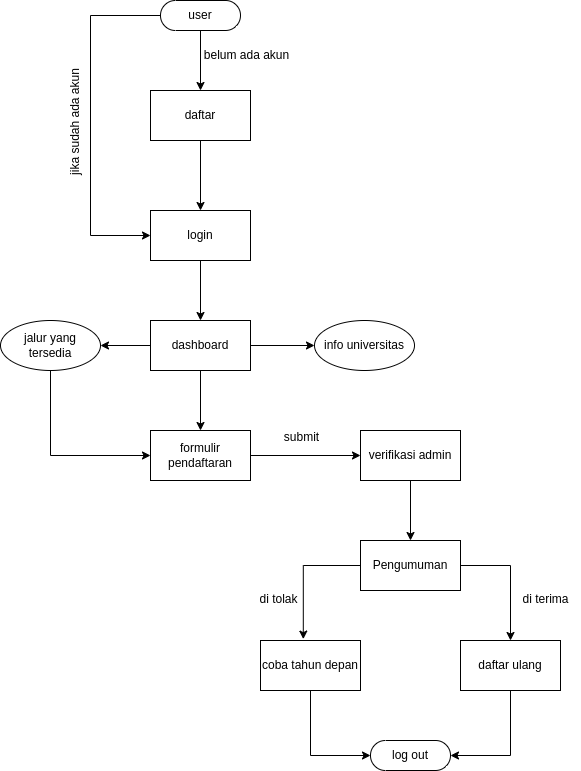

The diagram above was exported from draw.io. Its source (the exported page's mxGraphModel, read from the mxfile embedded in the PNG):
<mxGraphModel dx="1050" dy="559" grid="1" gridSize="10" guides="1" tooltips="1" connect="1" arrows="1" fold="1" page="1" pageScale="1" pageWidth="827" pageHeight="1169" math="0" shadow="0">
  <root>
    <mxCell id="0" />
    <mxCell id="1" parent="0" />
    <mxCell id="XoeI4GIFCgOgejUed8Z6-3" style="edgeStyle=orthogonalEdgeStyle;rounded=0;orthogonalLoop=1;jettySize=auto;html=1;exitX=0.5;exitY=0.5;exitDx=0;exitDy=15;exitPerimeter=0;entryX=0.5;entryY=0;entryDx=0;entryDy=0;" edge="1" parent="1" source="XoeI4GIFCgOgejUed8Z6-1" target="XoeI4GIFCgOgejUed8Z6-2">
      <mxGeometry relative="1" as="geometry" />
    </mxCell>
    <mxCell id="XoeI4GIFCgOgejUed8Z6-7" style="edgeStyle=orthogonalEdgeStyle;rounded=0;orthogonalLoop=1;jettySize=auto;html=1;exitX=0;exitY=0.5;exitDx=0;exitDy=0;exitPerimeter=0;entryX=0;entryY=0.5;entryDx=0;entryDy=0;" edge="1" parent="1" source="XoeI4GIFCgOgejUed8Z6-1" target="XoeI4GIFCgOgejUed8Z6-4">
      <mxGeometry relative="1" as="geometry">
        <Array as="points">
          <mxPoint x="190" y="95" />
          <mxPoint x="190" y="315" />
        </Array>
      </mxGeometry>
    </mxCell>
    <mxCell id="XoeI4GIFCgOgejUed8Z6-1" value="user" style="html=1;dashed=0;whiteSpace=wrap;shape=mxgraph.dfd.start" vertex="1" parent="1">
      <mxGeometry x="260" y="80" width="80" height="30" as="geometry" />
    </mxCell>
    <mxCell id="XoeI4GIFCgOgejUed8Z6-5" style="edgeStyle=orthogonalEdgeStyle;rounded=0;orthogonalLoop=1;jettySize=auto;html=1;exitX=0.5;exitY=1;exitDx=0;exitDy=0;" edge="1" parent="1" source="XoeI4GIFCgOgejUed8Z6-2" target="XoeI4GIFCgOgejUed8Z6-4">
      <mxGeometry relative="1" as="geometry" />
    </mxCell>
    <mxCell id="XoeI4GIFCgOgejUed8Z6-2" value="daftar" style="html=1;dashed=0;whiteSpace=wrap;" vertex="1" parent="1">
      <mxGeometry x="250" y="170" width="100" height="50" as="geometry" />
    </mxCell>
    <mxCell id="XoeI4GIFCgOgejUed8Z6-11" style="edgeStyle=orthogonalEdgeStyle;rounded=0;orthogonalLoop=1;jettySize=auto;html=1;exitX=0.5;exitY=1;exitDx=0;exitDy=0;" edge="1" parent="1" source="XoeI4GIFCgOgejUed8Z6-4" target="XoeI4GIFCgOgejUed8Z6-10">
      <mxGeometry relative="1" as="geometry" />
    </mxCell>
    <mxCell id="XoeI4GIFCgOgejUed8Z6-4" value="login" style="html=1;dashed=0;whiteSpace=wrap;" vertex="1" parent="1">
      <mxGeometry x="250" y="290" width="100" height="50" as="geometry" />
    </mxCell>
    <mxCell id="XoeI4GIFCgOgejUed8Z6-8" value="jika sudah ada akun" style="text;html=1;align=center;verticalAlign=middle;resizable=0;points=[];autosize=1;strokeColor=none;fillColor=none;rotation=-90;" vertex="1" parent="1">
      <mxGeometry x="110" y="187" width="130" height="30" as="geometry" />
    </mxCell>
    <mxCell id="XoeI4GIFCgOgejUed8Z6-9" value="belum ada akun" style="text;html=1;align=center;verticalAlign=middle;resizable=0;points=[];autosize=1;strokeColor=none;fillColor=none;" vertex="1" parent="1">
      <mxGeometry x="291" y="120" width="110" height="30" as="geometry" />
    </mxCell>
    <mxCell id="XoeI4GIFCgOgejUed8Z6-13" style="edgeStyle=orthogonalEdgeStyle;rounded=0;orthogonalLoop=1;jettySize=auto;html=1;exitX=0.5;exitY=1;exitDx=0;exitDy=0;entryX=0.5;entryY=0;entryDx=0;entryDy=0;" edge="1" parent="1" source="XoeI4GIFCgOgejUed8Z6-10" target="XoeI4GIFCgOgejUed8Z6-12">
      <mxGeometry relative="1" as="geometry" />
    </mxCell>
    <mxCell id="XoeI4GIFCgOgejUed8Z6-29" style="edgeStyle=orthogonalEdgeStyle;rounded=0;orthogonalLoop=1;jettySize=auto;html=1;exitX=0;exitY=0.5;exitDx=0;exitDy=0;entryX=1;entryY=0.5;entryDx=0;entryDy=0;" edge="1" parent="1" source="XoeI4GIFCgOgejUed8Z6-10" target="XoeI4GIFCgOgejUed8Z6-28">
      <mxGeometry relative="1" as="geometry" />
    </mxCell>
    <mxCell id="XoeI4GIFCgOgejUed8Z6-30" style="edgeStyle=orthogonalEdgeStyle;rounded=0;orthogonalLoop=1;jettySize=auto;html=1;exitX=1;exitY=0.5;exitDx=0;exitDy=0;entryX=0;entryY=0.5;entryDx=0;entryDy=0;" edge="1" parent="1" source="XoeI4GIFCgOgejUed8Z6-10" target="XoeI4GIFCgOgejUed8Z6-27">
      <mxGeometry relative="1" as="geometry" />
    </mxCell>
    <mxCell id="XoeI4GIFCgOgejUed8Z6-10" value="dashboard" style="html=1;dashed=0;whiteSpace=wrap;" vertex="1" parent="1">
      <mxGeometry x="250" y="400" width="100" height="50" as="geometry" />
    </mxCell>
    <mxCell id="XoeI4GIFCgOgejUed8Z6-17" style="edgeStyle=orthogonalEdgeStyle;rounded=0;orthogonalLoop=1;jettySize=auto;html=1;exitX=1;exitY=0.5;exitDx=0;exitDy=0;entryX=0;entryY=0.5;entryDx=0;entryDy=0;" edge="1" parent="1" source="XoeI4GIFCgOgejUed8Z6-12" target="XoeI4GIFCgOgejUed8Z6-15">
      <mxGeometry relative="1" as="geometry" />
    </mxCell>
    <mxCell id="XoeI4GIFCgOgejUed8Z6-12" value="formulir pendaftaran" style="html=1;dashed=0;whiteSpace=wrap;" vertex="1" parent="1">
      <mxGeometry x="250" y="510" width="100" height="50" as="geometry" />
    </mxCell>
    <mxCell id="XoeI4GIFCgOgejUed8Z6-20" style="edgeStyle=orthogonalEdgeStyle;rounded=0;orthogonalLoop=1;jettySize=auto;html=1;exitX=0.5;exitY=1;exitDx=0;exitDy=0;" edge="1" parent="1" source="XoeI4GIFCgOgejUed8Z6-15" target="XoeI4GIFCgOgejUed8Z6-19">
      <mxGeometry relative="1" as="geometry" />
    </mxCell>
    <mxCell id="XoeI4GIFCgOgejUed8Z6-15" value="verifikasi admin" style="html=1;dashed=0;whiteSpace=wrap;" vertex="1" parent="1">
      <mxGeometry x="460" y="510" width="100" height="50" as="geometry" />
    </mxCell>
    <mxCell id="XoeI4GIFCgOgejUed8Z6-18" value="submit" style="text;html=1;align=center;verticalAlign=middle;resizable=0;points=[];autosize=1;strokeColor=none;fillColor=none;" vertex="1" parent="1">
      <mxGeometry x="371" y="502" width="60" height="30" as="geometry" />
    </mxCell>
    <mxCell id="XoeI4GIFCgOgejUed8Z6-23" style="edgeStyle=orthogonalEdgeStyle;rounded=0;orthogonalLoop=1;jettySize=auto;html=1;exitX=1;exitY=0.5;exitDx=0;exitDy=0;entryX=0.5;entryY=0;entryDx=0;entryDy=0;" edge="1" parent="1" source="XoeI4GIFCgOgejUed8Z6-19" target="XoeI4GIFCgOgejUed8Z6-21">
      <mxGeometry relative="1" as="geometry" />
    </mxCell>
    <mxCell id="XoeI4GIFCgOgejUed8Z6-24" style="edgeStyle=orthogonalEdgeStyle;rounded=0;orthogonalLoop=1;jettySize=auto;html=1;exitX=0;exitY=0.5;exitDx=0;exitDy=0;entryX=0.428;entryY=-0.028;entryDx=0;entryDy=0;entryPerimeter=0;" edge="1" parent="1" source="XoeI4GIFCgOgejUed8Z6-19" target="XoeI4GIFCgOgejUed8Z6-22">
      <mxGeometry relative="1" as="geometry" />
    </mxCell>
    <mxCell id="XoeI4GIFCgOgejUed8Z6-19" value="Pengumuman" style="html=1;dashed=0;whiteSpace=wrap;" vertex="1" parent="1">
      <mxGeometry x="460" y="620" width="100" height="50" as="geometry" />
    </mxCell>
    <mxCell id="XoeI4GIFCgOgejUed8Z6-34" style="edgeStyle=orthogonalEdgeStyle;rounded=0;orthogonalLoop=1;jettySize=auto;html=1;exitX=0.5;exitY=1;exitDx=0;exitDy=0;entryX=1;entryY=0.5;entryDx=0;entryDy=0;entryPerimeter=0;" edge="1" parent="1" source="XoeI4GIFCgOgejUed8Z6-21" target="XoeI4GIFCgOgejUed8Z6-32">
      <mxGeometry relative="1" as="geometry" />
    </mxCell>
    <mxCell id="XoeI4GIFCgOgejUed8Z6-21" value="daftar ulang" style="html=1;dashed=0;whiteSpace=wrap;" vertex="1" parent="1">
      <mxGeometry x="560" y="720" width="100" height="50" as="geometry" />
    </mxCell>
    <mxCell id="XoeI4GIFCgOgejUed8Z6-33" style="edgeStyle=orthogonalEdgeStyle;rounded=0;orthogonalLoop=1;jettySize=auto;html=1;exitX=0.5;exitY=1;exitDx=0;exitDy=0;entryX=0;entryY=0.5;entryDx=0;entryDy=0;entryPerimeter=0;" edge="1" parent="1" source="XoeI4GIFCgOgejUed8Z6-22" target="XoeI4GIFCgOgejUed8Z6-32">
      <mxGeometry relative="1" as="geometry" />
    </mxCell>
    <mxCell id="XoeI4GIFCgOgejUed8Z6-22" value="coba tahun depan" style="html=1;dashed=0;whiteSpace=wrap;" vertex="1" parent="1">
      <mxGeometry x="360" y="720" width="100" height="50" as="geometry" />
    </mxCell>
    <mxCell id="XoeI4GIFCgOgejUed8Z6-25" value="di tolak" style="text;html=1;align=center;verticalAlign=middle;resizable=0;points=[];autosize=1;strokeColor=none;fillColor=none;" vertex="1" parent="1">
      <mxGeometry x="348" y="664" width="60" height="30" as="geometry" />
    </mxCell>
    <mxCell id="XoeI4GIFCgOgejUed8Z6-26" value="di terima" style="text;html=1;align=center;verticalAlign=middle;resizable=0;points=[];autosize=1;strokeColor=none;fillColor=none;" vertex="1" parent="1">
      <mxGeometry x="610" y="664" width="70" height="30" as="geometry" />
    </mxCell>
    <mxCell id="XoeI4GIFCgOgejUed8Z6-27" value="info universitas" style="shape=ellipse;html=1;dashed=0;whiteSpace=wrap;perimeter=ellipsePerimeter;" vertex="1" parent="1">
      <mxGeometry x="414" y="400" width="100" height="50" as="geometry" />
    </mxCell>
    <mxCell id="XoeI4GIFCgOgejUed8Z6-31" style="edgeStyle=orthogonalEdgeStyle;rounded=0;orthogonalLoop=1;jettySize=auto;html=1;exitX=0.5;exitY=1;exitDx=0;exitDy=0;entryX=0;entryY=0.5;entryDx=0;entryDy=0;" edge="1" parent="1" source="XoeI4GIFCgOgejUed8Z6-28" target="XoeI4GIFCgOgejUed8Z6-12">
      <mxGeometry relative="1" as="geometry" />
    </mxCell>
    <mxCell id="XoeI4GIFCgOgejUed8Z6-28" value="jalur yang tersedia" style="shape=ellipse;html=1;dashed=0;whiteSpace=wrap;perimeter=ellipsePerimeter;" vertex="1" parent="1">
      <mxGeometry x="100" y="400" width="100" height="50" as="geometry" />
    </mxCell>
    <mxCell id="XoeI4GIFCgOgejUed8Z6-32" value="log out" style="html=1;dashed=0;whiteSpace=wrap;shape=mxgraph.dfd.start" vertex="1" parent="1">
      <mxGeometry x="470" y="820" width="80" height="30" as="geometry" />
    </mxCell>
  </root>
</mxGraphModel>